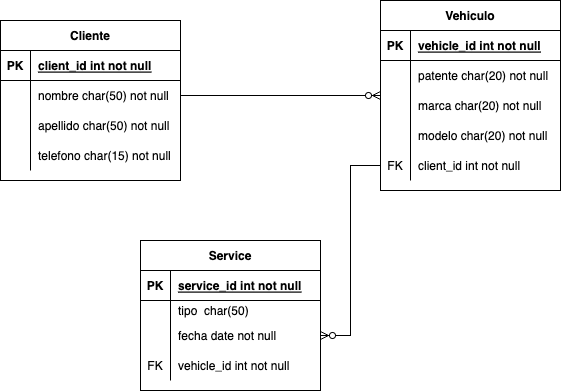

The diagram above was exported from draw.io. Its source (the exported page's mxGraphModel, read from the mxfile embedded in the PNG):
<mxGraphModel dx="1186" dy="547" grid="1" gridSize="10" guides="1" tooltips="1" connect="1" arrows="1" fold="1" page="1" pageScale="1" pageWidth="827" pageHeight="1169" math="0" shadow="0">
  <root>
    <mxCell id="0" />
    <mxCell id="1" parent="0" />
    <mxCell id="gB5TQV-io9HGWkEePgri-1" value="Cliente" style="shape=table;startSize=30;container=1;collapsible=1;childLayout=tableLayout;fixedRows=1;rowLines=0;fontStyle=1;align=center;resizeLast=1;" parent="1" vertex="1">
      <mxGeometry x="110" y="90" width="180" height="160" as="geometry" />
    </mxCell>
    <mxCell id="gB5TQV-io9HGWkEePgri-2" value="" style="shape=tableRow;horizontal=0;startSize=0;swimlaneHead=0;swimlaneBody=0;fillColor=none;collapsible=0;dropTarget=0;points=[[0,0.5],[1,0.5]];portConstraint=eastwest;top=0;left=0;right=0;bottom=1;" parent="gB5TQV-io9HGWkEePgri-1" vertex="1">
      <mxGeometry y="30" width="180" height="30" as="geometry" />
    </mxCell>
    <mxCell id="gB5TQV-io9HGWkEePgri-3" value="PK" style="shape=partialRectangle;connectable=0;fillColor=none;top=0;left=0;bottom=0;right=0;fontStyle=1;overflow=hidden;" parent="gB5TQV-io9HGWkEePgri-2" vertex="1">
      <mxGeometry width="30" height="30" as="geometry">
        <mxRectangle width="30" height="30" as="alternateBounds" />
      </mxGeometry>
    </mxCell>
    <mxCell id="gB5TQV-io9HGWkEePgri-4" value="client_id int not null" style="shape=partialRectangle;connectable=0;fillColor=none;top=0;left=0;bottom=0;right=0;align=left;spacingLeft=6;fontStyle=5;overflow=hidden;" parent="gB5TQV-io9HGWkEePgri-2" vertex="1">
      <mxGeometry x="30" width="150" height="30" as="geometry">
        <mxRectangle width="150" height="30" as="alternateBounds" />
      </mxGeometry>
    </mxCell>
    <mxCell id="gB5TQV-io9HGWkEePgri-5" value="" style="shape=tableRow;horizontal=0;startSize=0;swimlaneHead=0;swimlaneBody=0;fillColor=none;collapsible=0;dropTarget=0;points=[[0,0.5],[1,0.5]];portConstraint=eastwest;top=0;left=0;right=0;bottom=0;" parent="gB5TQV-io9HGWkEePgri-1" vertex="1">
      <mxGeometry y="60" width="180" height="30" as="geometry" />
    </mxCell>
    <mxCell id="gB5TQV-io9HGWkEePgri-6" value="" style="shape=partialRectangle;connectable=0;fillColor=none;top=0;left=0;bottom=0;right=0;editable=1;overflow=hidden;" parent="gB5TQV-io9HGWkEePgri-5" vertex="1">
      <mxGeometry width="30" height="30" as="geometry">
        <mxRectangle width="30" height="30" as="alternateBounds" />
      </mxGeometry>
    </mxCell>
    <mxCell id="gB5TQV-io9HGWkEePgri-7" value="nombre char(50) not null" style="shape=partialRectangle;connectable=0;fillColor=none;top=0;left=0;bottom=0;right=0;align=left;spacingLeft=6;overflow=hidden;" parent="gB5TQV-io9HGWkEePgri-5" vertex="1">
      <mxGeometry x="30" width="150" height="30" as="geometry">
        <mxRectangle width="150" height="30" as="alternateBounds" />
      </mxGeometry>
    </mxCell>
    <mxCell id="gB5TQV-io9HGWkEePgri-8" value="" style="shape=tableRow;horizontal=0;startSize=0;swimlaneHead=0;swimlaneBody=0;fillColor=none;collapsible=0;dropTarget=0;points=[[0,0.5],[1,0.5]];portConstraint=eastwest;top=0;left=0;right=0;bottom=0;" parent="gB5TQV-io9HGWkEePgri-1" vertex="1">
      <mxGeometry y="90" width="180" height="30" as="geometry" />
    </mxCell>
    <mxCell id="gB5TQV-io9HGWkEePgri-9" value="" style="shape=partialRectangle;connectable=0;fillColor=none;top=0;left=0;bottom=0;right=0;editable=1;overflow=hidden;" parent="gB5TQV-io9HGWkEePgri-8" vertex="1">
      <mxGeometry width="30" height="30" as="geometry">
        <mxRectangle width="30" height="30" as="alternateBounds" />
      </mxGeometry>
    </mxCell>
    <mxCell id="gB5TQV-io9HGWkEePgri-10" value="apellido char(50) not null" style="shape=partialRectangle;connectable=0;fillColor=none;top=0;left=0;bottom=0;right=0;align=left;spacingLeft=6;overflow=hidden;" parent="gB5TQV-io9HGWkEePgri-8" vertex="1">
      <mxGeometry x="30" width="150" height="30" as="geometry">
        <mxRectangle width="150" height="30" as="alternateBounds" />
      </mxGeometry>
    </mxCell>
    <mxCell id="gB5TQV-io9HGWkEePgri-11" value="" style="shape=tableRow;horizontal=0;startSize=0;swimlaneHead=0;swimlaneBody=0;fillColor=none;collapsible=0;dropTarget=0;points=[[0,0.5],[1,0.5]];portConstraint=eastwest;top=0;left=0;right=0;bottom=0;" parent="gB5TQV-io9HGWkEePgri-1" vertex="1">
      <mxGeometry y="120" width="180" height="30" as="geometry" />
    </mxCell>
    <mxCell id="gB5TQV-io9HGWkEePgri-12" value="" style="shape=partialRectangle;connectable=0;fillColor=none;top=0;left=0;bottom=0;right=0;editable=1;overflow=hidden;" parent="gB5TQV-io9HGWkEePgri-11" vertex="1">
      <mxGeometry width="30" height="30" as="geometry">
        <mxRectangle width="30" height="30" as="alternateBounds" />
      </mxGeometry>
    </mxCell>
    <mxCell id="gB5TQV-io9HGWkEePgri-13" value="telefono char(15) not null" style="shape=partialRectangle;connectable=0;fillColor=none;top=0;left=0;bottom=0;right=0;align=left;spacingLeft=6;overflow=hidden;" parent="gB5TQV-io9HGWkEePgri-11" vertex="1">
      <mxGeometry x="30" width="150" height="30" as="geometry">
        <mxRectangle width="150" height="30" as="alternateBounds" />
      </mxGeometry>
    </mxCell>
    <mxCell id="gB5TQV-io9HGWkEePgri-14" value="Vehiculo" style="shape=table;startSize=30;container=1;collapsible=1;childLayout=tableLayout;fixedRows=1;rowLines=0;fontStyle=1;align=center;resizeLast=1;" parent="1" vertex="1">
      <mxGeometry x="490" y="70" width="180" height="190" as="geometry" />
    </mxCell>
    <mxCell id="gB5TQV-io9HGWkEePgri-15" value="" style="shape=tableRow;horizontal=0;startSize=0;swimlaneHead=0;swimlaneBody=0;fillColor=none;collapsible=0;dropTarget=0;points=[[0,0.5],[1,0.5]];portConstraint=eastwest;top=0;left=0;right=0;bottom=1;" parent="gB5TQV-io9HGWkEePgri-14" vertex="1">
      <mxGeometry y="30" width="180" height="30" as="geometry" />
    </mxCell>
    <mxCell id="gB5TQV-io9HGWkEePgri-16" value="PK" style="shape=partialRectangle;connectable=0;fillColor=none;top=0;left=0;bottom=0;right=0;fontStyle=1;overflow=hidden;" parent="gB5TQV-io9HGWkEePgri-15" vertex="1">
      <mxGeometry width="30" height="30" as="geometry">
        <mxRectangle width="30" height="30" as="alternateBounds" />
      </mxGeometry>
    </mxCell>
    <mxCell id="gB5TQV-io9HGWkEePgri-17" value="vehicle_id int not null" style="shape=partialRectangle;connectable=0;fillColor=none;top=0;left=0;bottom=0;right=0;align=left;spacingLeft=6;fontStyle=5;overflow=hidden;" parent="gB5TQV-io9HGWkEePgri-15" vertex="1">
      <mxGeometry x="30" width="150" height="30" as="geometry">
        <mxRectangle width="150" height="30" as="alternateBounds" />
      </mxGeometry>
    </mxCell>
    <mxCell id="gB5TQV-io9HGWkEePgri-18" value="" style="shape=tableRow;horizontal=0;startSize=0;swimlaneHead=0;swimlaneBody=0;fillColor=none;collapsible=0;dropTarget=0;points=[[0,0.5],[1,0.5]];portConstraint=eastwest;top=0;left=0;right=0;bottom=0;" parent="gB5TQV-io9HGWkEePgri-14" vertex="1">
      <mxGeometry y="60" width="180" height="30" as="geometry" />
    </mxCell>
    <mxCell id="gB5TQV-io9HGWkEePgri-19" value="" style="shape=partialRectangle;connectable=0;fillColor=none;top=0;left=0;bottom=0;right=0;editable=1;overflow=hidden;" parent="gB5TQV-io9HGWkEePgri-18" vertex="1">
      <mxGeometry width="30" height="30" as="geometry">
        <mxRectangle width="30" height="30" as="alternateBounds" />
      </mxGeometry>
    </mxCell>
    <mxCell id="gB5TQV-io9HGWkEePgri-20" value="patente char(20) not null" style="shape=partialRectangle;connectable=0;fillColor=none;top=0;left=0;bottom=0;right=0;align=left;spacingLeft=6;overflow=hidden;" parent="gB5TQV-io9HGWkEePgri-18" vertex="1">
      <mxGeometry x="30" width="150" height="30" as="geometry">
        <mxRectangle width="150" height="30" as="alternateBounds" />
      </mxGeometry>
    </mxCell>
    <mxCell id="gB5TQV-io9HGWkEePgri-21" value="" style="shape=tableRow;horizontal=0;startSize=0;swimlaneHead=0;swimlaneBody=0;fillColor=none;collapsible=0;dropTarget=0;points=[[0,0.5],[1,0.5]];portConstraint=eastwest;top=0;left=0;right=0;bottom=0;" parent="gB5TQV-io9HGWkEePgri-14" vertex="1">
      <mxGeometry y="90" width="180" height="30" as="geometry" />
    </mxCell>
    <mxCell id="gB5TQV-io9HGWkEePgri-22" value="" style="shape=partialRectangle;connectable=0;fillColor=none;top=0;left=0;bottom=0;right=0;editable=1;overflow=hidden;" parent="gB5TQV-io9HGWkEePgri-21" vertex="1">
      <mxGeometry width="30" height="30" as="geometry">
        <mxRectangle width="30" height="30" as="alternateBounds" />
      </mxGeometry>
    </mxCell>
    <mxCell id="gB5TQV-io9HGWkEePgri-23" value="marca char(20) not null" style="shape=partialRectangle;connectable=0;fillColor=none;top=0;left=0;bottom=0;right=0;align=left;spacingLeft=6;overflow=hidden;" parent="gB5TQV-io9HGWkEePgri-21" vertex="1">
      <mxGeometry x="30" width="150" height="30" as="geometry">
        <mxRectangle width="150" height="30" as="alternateBounds" />
      </mxGeometry>
    </mxCell>
    <mxCell id="gB5TQV-io9HGWkEePgri-24" value="" style="shape=tableRow;horizontal=0;startSize=0;swimlaneHead=0;swimlaneBody=0;fillColor=none;collapsible=0;dropTarget=0;points=[[0,0.5],[1,0.5]];portConstraint=eastwest;top=0;left=0;right=0;bottom=0;" parent="gB5TQV-io9HGWkEePgri-14" vertex="1">
      <mxGeometry y="120" width="180" height="30" as="geometry" />
    </mxCell>
    <mxCell id="gB5TQV-io9HGWkEePgri-25" value="" style="shape=partialRectangle;connectable=0;fillColor=none;top=0;left=0;bottom=0;right=0;editable=1;overflow=hidden;" parent="gB5TQV-io9HGWkEePgri-24" vertex="1">
      <mxGeometry width="30" height="30" as="geometry">
        <mxRectangle width="30" height="30" as="alternateBounds" />
      </mxGeometry>
    </mxCell>
    <mxCell id="gB5TQV-io9HGWkEePgri-26" value="modelo char(20) not null" style="shape=partialRectangle;connectable=0;fillColor=none;top=0;left=0;bottom=0;right=0;align=left;spacingLeft=6;overflow=hidden;" parent="gB5TQV-io9HGWkEePgri-24" vertex="1">
      <mxGeometry x="30" width="150" height="30" as="geometry">
        <mxRectangle width="150" height="30" as="alternateBounds" />
      </mxGeometry>
    </mxCell>
    <mxCell id="gB5TQV-io9HGWkEePgri-27" value="" style="shape=tableRow;horizontal=0;startSize=0;swimlaneHead=0;swimlaneBody=0;fillColor=none;collapsible=0;dropTarget=0;points=[[0,0.5],[1,0.5]];portConstraint=eastwest;top=0;left=0;right=0;bottom=0;" parent="gB5TQV-io9HGWkEePgri-14" vertex="1">
      <mxGeometry y="150" width="180" height="30" as="geometry" />
    </mxCell>
    <mxCell id="gB5TQV-io9HGWkEePgri-28" value="FK" style="shape=partialRectangle;connectable=0;fillColor=none;top=0;left=0;bottom=0;right=0;fontStyle=0;overflow=hidden;" parent="gB5TQV-io9HGWkEePgri-27" vertex="1">
      <mxGeometry width="30" height="30" as="geometry">
        <mxRectangle width="30" height="30" as="alternateBounds" />
      </mxGeometry>
    </mxCell>
    <mxCell id="gB5TQV-io9HGWkEePgri-29" value="client_id int not null" style="shape=partialRectangle;connectable=0;fillColor=none;top=0;left=0;bottom=0;right=0;align=left;spacingLeft=6;fontStyle=0;overflow=hidden;" parent="gB5TQV-io9HGWkEePgri-27" vertex="1">
      <mxGeometry x="30" width="150" height="30" as="geometry">
        <mxRectangle width="150" height="30" as="alternateBounds" />
      </mxGeometry>
    </mxCell>
    <mxCell id="gB5TQV-io9HGWkEePgri-30" value="Service" style="shape=table;startSize=30;container=1;collapsible=1;childLayout=tableLayout;fixedRows=1;rowLines=0;fontStyle=1;align=center;resizeLast=1;" parent="1" vertex="1">
      <mxGeometry x="250" y="310" width="180" height="150" as="geometry" />
    </mxCell>
    <mxCell id="gB5TQV-io9HGWkEePgri-31" value="" style="shape=tableRow;horizontal=0;startSize=0;swimlaneHead=0;swimlaneBody=0;fillColor=none;collapsible=0;dropTarget=0;points=[[0,0.5],[1,0.5]];portConstraint=eastwest;top=0;left=0;right=0;bottom=1;" parent="gB5TQV-io9HGWkEePgri-30" vertex="1">
      <mxGeometry y="30" width="180" height="30" as="geometry" />
    </mxCell>
    <mxCell id="gB5TQV-io9HGWkEePgri-32" value="PK" style="shape=partialRectangle;connectable=0;fillColor=none;top=0;left=0;bottom=0;right=0;fontStyle=1;overflow=hidden;" parent="gB5TQV-io9HGWkEePgri-31" vertex="1">
      <mxGeometry width="30" height="30" as="geometry">
        <mxRectangle width="30" height="30" as="alternateBounds" />
      </mxGeometry>
    </mxCell>
    <mxCell id="gB5TQV-io9HGWkEePgri-33" value="service_id int not null" style="shape=partialRectangle;connectable=0;fillColor=none;top=0;left=0;bottom=0;right=0;align=left;spacingLeft=6;fontStyle=5;overflow=hidden;" parent="gB5TQV-io9HGWkEePgri-31" vertex="1">
      <mxGeometry x="30" width="150" height="30" as="geometry">
        <mxRectangle width="150" height="30" as="alternateBounds" />
      </mxGeometry>
    </mxCell>
    <mxCell id="gB5TQV-io9HGWkEePgri-37" value="" style="shape=tableRow;horizontal=0;startSize=0;swimlaneHead=0;swimlaneBody=0;fillColor=none;collapsible=0;dropTarget=0;points=[[0,0.5],[1,0.5]];portConstraint=eastwest;top=0;left=0;right=0;bottom=0;" parent="gB5TQV-io9HGWkEePgri-30" vertex="1">
      <mxGeometry y="60" width="180" height="20" as="geometry" />
    </mxCell>
    <mxCell id="gB5TQV-io9HGWkEePgri-38" value="" style="shape=partialRectangle;connectable=0;fillColor=none;top=0;left=0;bottom=0;right=0;editable=1;overflow=hidden;" parent="gB5TQV-io9HGWkEePgri-37" vertex="1">
      <mxGeometry width="30" height="20" as="geometry">
        <mxRectangle width="30" height="20" as="alternateBounds" />
      </mxGeometry>
    </mxCell>
    <mxCell id="gB5TQV-io9HGWkEePgri-39" value="tipo  char(50)" style="shape=partialRectangle;connectable=0;fillColor=none;top=0;left=0;bottom=0;right=0;align=left;spacingLeft=6;overflow=hidden;" parent="gB5TQV-io9HGWkEePgri-37" vertex="1">
      <mxGeometry x="30" width="150" height="20" as="geometry">
        <mxRectangle width="150" height="20" as="alternateBounds" />
      </mxGeometry>
    </mxCell>
    <mxCell id="gB5TQV-io9HGWkEePgri-40" value="" style="shape=tableRow;horizontal=0;startSize=0;swimlaneHead=0;swimlaneBody=0;fillColor=none;collapsible=0;dropTarget=0;points=[[0,0.5],[1,0.5]];portConstraint=eastwest;top=0;left=0;right=0;bottom=0;" parent="gB5TQV-io9HGWkEePgri-30" vertex="1">
      <mxGeometry y="80" width="180" height="30" as="geometry" />
    </mxCell>
    <mxCell id="gB5TQV-io9HGWkEePgri-41" value="" style="shape=partialRectangle;connectable=0;fillColor=none;top=0;left=0;bottom=0;right=0;editable=1;overflow=hidden;" parent="gB5TQV-io9HGWkEePgri-40" vertex="1">
      <mxGeometry width="30" height="30" as="geometry">
        <mxRectangle width="30" height="30" as="alternateBounds" />
      </mxGeometry>
    </mxCell>
    <mxCell id="gB5TQV-io9HGWkEePgri-42" value="fecha date not null" style="shape=partialRectangle;connectable=0;fillColor=none;top=0;left=0;bottom=0;right=0;align=left;spacingLeft=6;overflow=hidden;" parent="gB5TQV-io9HGWkEePgri-40" vertex="1">
      <mxGeometry x="30" width="150" height="30" as="geometry">
        <mxRectangle width="150" height="30" as="alternateBounds" />
      </mxGeometry>
    </mxCell>
    <mxCell id="gB5TQV-io9HGWkEePgri-43" value="" style="shape=tableRow;horizontal=0;startSize=0;swimlaneHead=0;swimlaneBody=0;fillColor=none;collapsible=0;dropTarget=0;points=[[0,0.5],[1,0.5]];portConstraint=eastwest;top=0;left=0;right=0;bottom=0;" parent="gB5TQV-io9HGWkEePgri-30" vertex="1">
      <mxGeometry y="110" width="180" height="30" as="geometry" />
    </mxCell>
    <mxCell id="gB5TQV-io9HGWkEePgri-44" value="FK" style="shape=partialRectangle;connectable=0;fillColor=none;top=0;left=0;bottom=0;right=0;fontStyle=0;overflow=hidden;" parent="gB5TQV-io9HGWkEePgri-43" vertex="1">
      <mxGeometry width="30" height="30" as="geometry">
        <mxRectangle width="30" height="30" as="alternateBounds" />
      </mxGeometry>
    </mxCell>
    <mxCell id="gB5TQV-io9HGWkEePgri-45" value="vehicle_id int not null" style="shape=partialRectangle;connectable=0;fillColor=none;top=0;left=0;bottom=0;right=0;align=left;spacingLeft=6;fontStyle=0;overflow=hidden;" parent="gB5TQV-io9HGWkEePgri-43" vertex="1">
      <mxGeometry x="30" width="150" height="30" as="geometry">
        <mxRectangle width="150" height="30" as="alternateBounds" />
      </mxGeometry>
    </mxCell>
    <mxCell id="gB5TQV-io9HGWkEePgri-50" value="" style="edgeStyle=entityRelationEdgeStyle;fontSize=12;html=1;endArrow=ERzeroToMany;endFill=1;rounded=0;exitX=1;exitY=0.5;exitDx=0;exitDy=0;" parent="1" source="gB5TQV-io9HGWkEePgri-5" target="gB5TQV-io9HGWkEePgri-14" edge="1">
      <mxGeometry width="100" height="100" relative="1" as="geometry">
        <mxPoint x="320" y="230" as="sourcePoint" />
        <mxPoint x="420" y="130" as="targetPoint" />
      </mxGeometry>
    </mxCell>
    <mxCell id="gB5TQV-io9HGWkEePgri-52" value="" style="edgeStyle=entityRelationEdgeStyle;fontSize=12;html=1;endArrow=ERzeroToMany;endFill=1;rounded=0;exitX=0;exitY=0.5;exitDx=0;exitDy=0;" parent="1" source="gB5TQV-io9HGWkEePgri-27" target="gB5TQV-io9HGWkEePgri-40" edge="1">
      <mxGeometry width="100" height="100" relative="1" as="geometry">
        <mxPoint x="510" y="420" as="sourcePoint" />
        <mxPoint x="600" y="410" as="targetPoint" />
      </mxGeometry>
    </mxCell>
  </root>
</mxGraphModel>